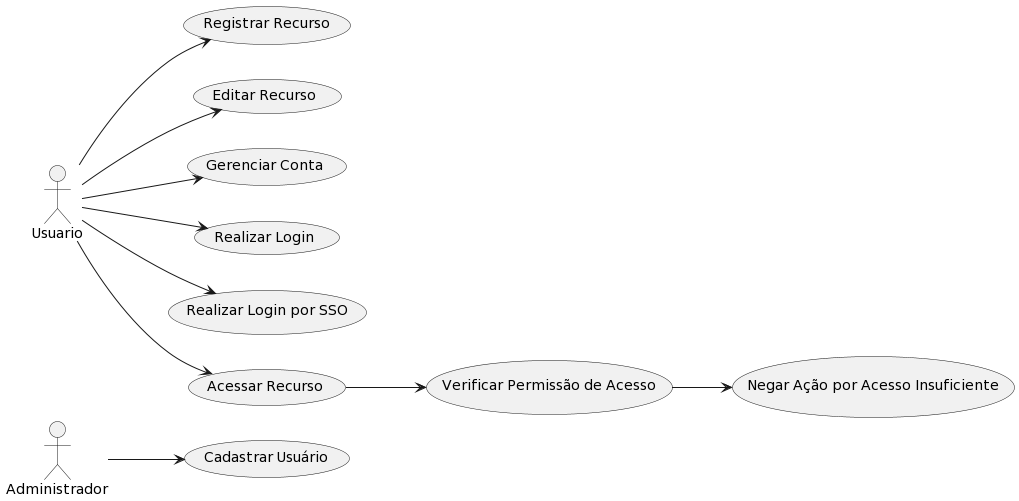

The diagram above was rendered by PlantUML. Its source (embedded in the PNG):
@startuml
left to right direction
actor Administrador as admin
actor Usuario as user

usecase "Cadastrar Usuário" as cadastrar
usecase "Registrar Recurso" as registrar
usecase "Editar Recurso" as editar
usecase "Gerenciar Conta" as gerenciar
usecase "Realizar Login" as login
usecase "Realizar Login por SSO" as sso
usecase "Acessar Recurso" as acessar
usecase "Verificar Permissão de Acesso" as verificar
usecase "Negar Ação por Acesso Insuficiente" as negar

admin --> cadastrar
user --> registrar
user --> editar
user --> gerenciar
user --> login
user --> acessar
user --> sso
acessar --> verificar
verificar --> negar
@enduml